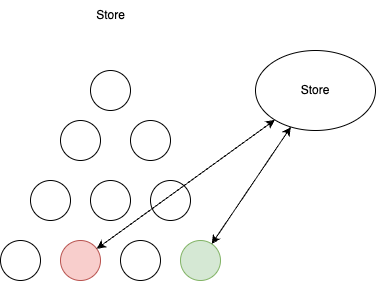

The diagram above was exported from draw.io. Its source (the exported page's mxGraphModel, read from the mxfile embedded in the PNG):
<mxGraphModel dx="1434" dy="694" grid="1" gridSize="10" guides="1" tooltips="1" connect="1" arrows="1" fold="1" page="1" pageScale="1" pageWidth="827" pageHeight="1169" math="0" shadow="0">
  <root>
    <mxCell id="0" />
    <mxCell id="1" parent="0" />
    <mxCell id="zuIFhRan2xRYArWUifCi-1" value="Store" style="text;html=1;align=center;verticalAlign=middle;resizable=0;points=[];autosize=1;strokeColor=none;fillColor=none;" vertex="1" parent="1">
      <mxGeometry x="370" y="70" width="50" height="30" as="geometry" />
    </mxCell>
    <mxCell id="zuIFhRan2xRYArWUifCi-2" value="" style="ellipse;whiteSpace=wrap;html=1;aspect=fixed;" vertex="1" parent="1">
      <mxGeometry x="285" y="310" width="40" height="40" as="geometry" />
    </mxCell>
    <mxCell id="zuIFhRan2xRYArWUifCi-3" value="" style="ellipse;whiteSpace=wrap;html=1;aspect=fixed;fillColor=#f8cecc;strokeColor=#b85450;" vertex="1" parent="1">
      <mxGeometry x="345" y="310" width="40" height="40" as="geometry" />
    </mxCell>
    <mxCell id="zuIFhRan2xRYArWUifCi-4" value="" style="ellipse;whiteSpace=wrap;html=1;aspect=fixed;" vertex="1" parent="1">
      <mxGeometry x="405" y="310" width="40" height="40" as="geometry" />
    </mxCell>
    <mxCell id="zuIFhRan2xRYArWUifCi-5" value="" style="ellipse;whiteSpace=wrap;html=1;aspect=fixed;fillColor=#d5e8d4;strokeColor=#82b366;" vertex="1" parent="1">
      <mxGeometry x="465" y="310" width="40" height="40" as="geometry" />
    </mxCell>
    <mxCell id="zuIFhRan2xRYArWUifCi-13" value="" style="ellipse;whiteSpace=wrap;html=1;aspect=fixed;" vertex="1" parent="1">
      <mxGeometry x="315" y="250" width="40" height="40" as="geometry" />
    </mxCell>
    <mxCell id="zuIFhRan2xRYArWUifCi-14" value="" style="ellipse;whiteSpace=wrap;html=1;aspect=fixed;" vertex="1" parent="1">
      <mxGeometry x="435" y="250" width="40" height="40" as="geometry" />
    </mxCell>
    <mxCell id="zuIFhRan2xRYArWUifCi-15" value="" style="ellipse;whiteSpace=wrap;html=1;aspect=fixed;" vertex="1" parent="1">
      <mxGeometry x="375" y="250" width="40" height="40" as="geometry" />
    </mxCell>
    <mxCell id="zuIFhRan2xRYArWUifCi-16" value="" style="ellipse;whiteSpace=wrap;html=1;aspect=fixed;" vertex="1" parent="1">
      <mxGeometry x="345" y="190" width="40" height="40" as="geometry" />
    </mxCell>
    <mxCell id="zuIFhRan2xRYArWUifCi-17" value="" style="ellipse;whiteSpace=wrap;html=1;aspect=fixed;" vertex="1" parent="1">
      <mxGeometry x="415" y="190" width="40" height="40" as="geometry" />
    </mxCell>
    <mxCell id="zuIFhRan2xRYArWUifCi-18" value="" style="ellipse;whiteSpace=wrap;html=1;aspect=fixed;" vertex="1" parent="1">
      <mxGeometry x="375" y="140" width="40" height="40" as="geometry" />
    </mxCell>
    <mxCell id="zuIFhRan2xRYArWUifCi-28" value="Store" style="ellipse;whiteSpace=wrap;html=1;" vertex="1" parent="1">
      <mxGeometry x="540" y="120" width="120" height="80" as="geometry" />
    </mxCell>
    <mxCell id="zuIFhRan2xRYArWUifCi-29" value="" style="endArrow=classic;startArrow=classic;html=1;rounded=0;" edge="1" parent="1" source="zuIFhRan2xRYArWUifCi-3" target="zuIFhRan2xRYArWUifCi-28">
      <mxGeometry width="50" height="50" relative="1" as="geometry">
        <mxPoint x="390" y="360" as="sourcePoint" />
        <mxPoint x="440" y="310" as="targetPoint" />
      </mxGeometry>
    </mxCell>
    <mxCell id="zuIFhRan2xRYArWUifCi-30" value="" style="endArrow=classic;startArrow=classic;html=1;rounded=0;" edge="1" parent="1" source="zuIFhRan2xRYArWUifCi-5" target="zuIFhRan2xRYArWUifCi-28">
      <mxGeometry width="50" height="50" relative="1" as="geometry">
        <mxPoint x="390" y="360" as="sourcePoint" />
        <mxPoint x="440" y="310" as="targetPoint" />
      </mxGeometry>
    </mxCell>
  </root>
</mxGraphModel>